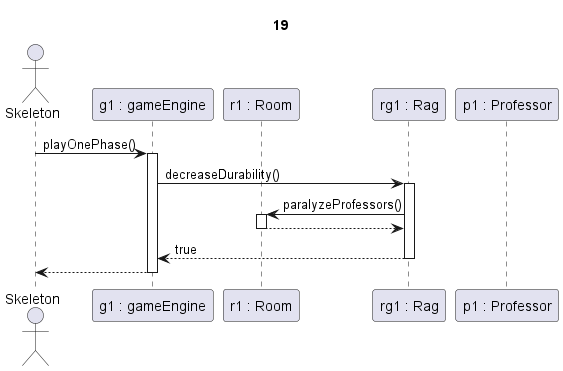

The diagram above was rendered by PlantUML. Its source (embedded in the PNG):
@startuml Rag decreaseDurability + paralyzeProfessors

title 19

actor Skeleton as sk
participant "g1 : gameEngine" as g
participant "r1 : Room" as room
participant "rg1 : Rag" as r
participant "p1 : Professor" as p

sk->g ++: playOnePhase()
g->r ++: decreaseDurability()

r->room ++: paralyzeProfessors()
return

r-->g --: true
g-->sk --:

@enduml